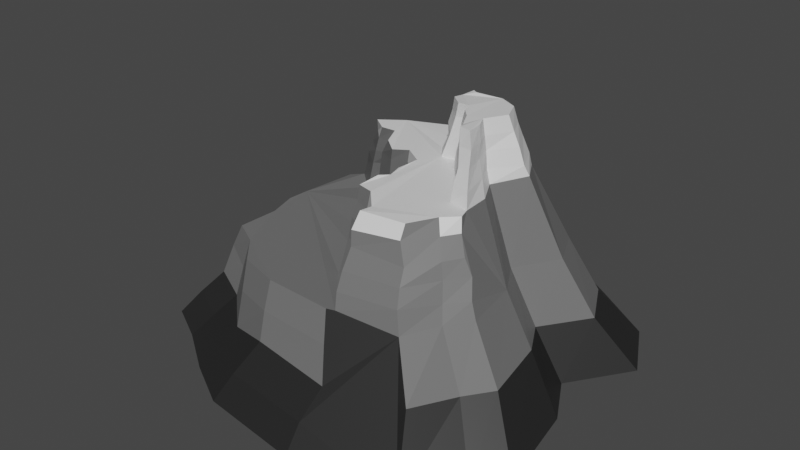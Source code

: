 # Source: Wierd_mountain.blend  (saved by Blender 2.93.21; exported with 4.5.12 LTS)
import bpy
from mathutils import Matrix  # noqa: F401  (used for matrix-valued properties, if any)

bpy.ops.wm.read_factory_settings(use_empty=True)
scene = bpy.context.scene
scene.name = 'Scene'

# ---- collections
col_collection = bpy.data.collections.new('Collection'); scene.collection.children.link(col_collection)

# ---- materials (node trees are filled in below, after node groups)
mat_base_colour = bpy.data.materials.new('Base colour')
mat_base_colour.use_transparent_shadow = False
mat_snow = bpy.data.materials.new('Snow')
mat_snow.use_transparent_shadow = False
mat_grouns_level = bpy.data.materials.new('Grouns level')
mat_grouns_level.use_transparent_shadow = False

# ---- material node trees
mat_base_colour.use_nodes = True; mat_base_colour.node_tree.nodes.clear()
_N = mat_base_colour.node_tree.nodes; _L = mat_base_colour.node_tree.links
n0 = _N.new('ShaderNodeBsdfPrincipled'); n0.name = 'Principled BSDF'; n0.location = (10, 300)
n0.distribution = 'GGX'
n0.subsurface_method = 'BURLEY'
n0.inputs[0].default_value = (0.1574, 0.1574, 0.1574, 1.0)
n0.inputs[3].default_value = 1.45
n0.inputs[27].default_value = (0.0, 0.0, 0.0, 1.0)
n0.inputs[28].default_value = 1.0
n1 = _N.new('ShaderNodeOutputMaterial'); n1.name = 'Material Output'; n1.location = (300, 300)
_L.new(n0.outputs[0], n1.inputs[0])
n1.is_active_output = True
mat_snow.use_nodes = True; mat_snow.node_tree.nodes.clear()
_N = mat_snow.node_tree.nodes; _L = mat_snow.node_tree.links
n0 = _N.new('ShaderNodeBsdfPrincipled'); n0.name = 'Principled BSDF'; n0.location = (10, 300)
n0.distribution = 'GGX'
n0.subsurface_method = 'BURLEY'
n0.inputs[3].default_value = 1.45
n0.inputs[27].default_value = (0.0, 0.0, 0.0, 1.0)
n0.inputs[28].default_value = 1.0
n1 = _N.new('ShaderNodeOutputMaterial'); n1.name = 'Material Output'; n1.location = (300, 300)
_L.new(n0.outputs[0], n1.inputs[0])
n1.is_active_output = True
mat_grouns_level.use_nodes = True; mat_grouns_level.node_tree.nodes.clear()
_N = mat_grouns_level.node_tree.nodes; _L = mat_grouns_level.node_tree.links
n0 = _N.new('ShaderNodeBsdfPrincipled'); n0.name = 'Principled BSDF'; n0.location = (10, 300)
n0.distribution = 'GGX'
n0.subsurface_method = 'BURLEY'
n0.inputs[0].default_value = (0.01885, 0.01885, 0.01885, 1.0)
n0.inputs[3].default_value = 1.45
n0.inputs[27].default_value = (0.0, 0.0, 0.0, 1.0)
n0.inputs[28].default_value = 1.0
n1 = _N.new('ShaderNodeOutputMaterial'); n1.name = 'Material Output'; n1.location = (300, 300)
_L.new(n0.outputs[0], n1.inputs[0])
n1.is_active_output = True

# ---- world
world_world = bpy.data.worlds.new('World'); scene.world = world_world
world_world.use_nodes = True; world_world.node_tree.nodes.clear()
_N = world_world.node_tree.nodes; _L = world_world.node_tree.links
n0 = _N.new('ShaderNodeOutputWorld'); n0.name = 'World Output'; n0.location = (300, 300)
n1 = _N.new('ShaderNodeBackground'); n1.name = 'Background'; n1.location = (10, 300)
n1.inputs[0].default_value = (0.05088, 0.05088, 0.05088, 1.0)
_L.new(n1.outputs[0], n0.inputs[0])
n0.is_active_output = True
world_world.color = (0.05088, 0.05088, 0.05088)
world_world.use_sun_shadow = False
world_world.sun_shadow_jitter_overblur = 0.0

# ---- meshes
me_plane = bpy.data.meshes.new('Plane')
me_plane.from_pydata([(-1.071, 0.1093, 0.001993), (-1.017, 0.576, 0.003035), (-0.6987, 0.837, -0.006204), (-0.255, 1.036, -0.002371), (0.1271, 0.8998, -0.005029), (0.6097, 0.9631, 0.007513), (0.9204, 0.7724, -0.007859), (1.089, 0.4455, 9.378e-05), (0.8708, 0.1154, 0.005469), (0.9995, -0.1214, -8.131e-05), (1.083, -0.5908, -0.002619), (0.9637, -0.7359, -0.002434), (0.792, -1.001, -0.006327), (0.2512, -1.096, 0.0018), (-0.2912, -1.022, -0.001762), (-0.5608, -0.8716, -0.01099), (-0.8122, -0.7021, -0.01219), (-1.009, -0.6011, 0.003412), (-1.027, -0.2609, 0.0004816), (-1.086, -0.05861, 0.0005656), (-0.7148, 0.06257, 0.5459), (-0.6965, 0.3855, 0.5348), (-0.4741, 0.553, 0.5467), (-0.1589, 0.6745, 0.5398), (0.1086, 0.5725, 0.5496), (0.4212, 0.6335, 0.5479), (0.6274, 0.501, 0.5454), (0.7311, 0.2787, 0.557), (0.588, 0.06288, 0.5509), (0.6838, -0.1052, 0.5437), (0.7322, -0.4043, 0.5467), (0.6442, -0.5212, 0.5433), (0.5459, -0.6905, 0.5297), (0.1806, -0.7435, 0.5518), (-0.1923, -0.7135, 0.5423), (-0.4197, -0.6441, 0.5399), (-0.5534, -0.4976, 0.5369), (-0.6916, -0.4222, 0.5414), (-0.6847, -0.2023, 0.5402), (-0.7245, -0.0504, 0.5441), (0.225, -0.7327, 0.5535), (-0.6303, 0.4257, 0.5444), (-0.5173, 0.3239, 0.536), (-0.4193, 0.3476, 0.5471), (-0.3492, 0.1873, 0.5512), (-0.2352, 0.1256, 0.5517), (-0.1409, 0.1559, 0.5462), (0.009127, 0.06605, 0.5539), (0.03366, -0.02995, 0.5501), (0.01493, -0.1335, 0.551), (0.05408, -0.2379, 0.5498), (0.001841, -0.3113, 0.5555), (0.004217, -0.47, 0.5392), (0.1149, -0.5111, 0.5461), (0.2297, -0.6074, 0.5468), (-0.4196, 0.2967, 0.9536), (-0.3101, 0.3988, 0.9466), (-0.09447, 0.4886, 0.9471), (0.09941, 0.4199, 0.944), (0.3279, 0.4522, 0.9354), (0.4833, 0.3537, 0.9399), (0.5676, 0.2081, 0.9571), (0.4613, 0.04741, 0.9415), (0.5209, -0.06908, 0.932), (0.5608, -0.2912, 0.9432), (0.4921, -0.3606, 0.9443), (0.4148, -0.4904, 0.9399), (0.1897, -0.5223, 0.9422), (-0.3423, 0.2432, 0.9496), (-0.2691, 0.2554, 0.9451), (-0.2211, 0.1479, 0.9415), (-0.1413, 0.0835, 0.9359), (-0.05667, 0.1125, 0.9454), (0.0443, 0.04547, 0.946), (0.04501, -0.02115, 0.9482), (0.03392, -0.07848, 0.9444), (0.05445, -0.1604, 0.9442), (0.02726, -0.216, 0.9537), (0.01932, -0.3337, 0.9451), (0.1045, -0.3559, 0.9467), (0.1987, -0.457, 0.9392), (0.5453, -0.2357, 0.9451), (0.06098, 0.4434, 0.9478), (0.02094, 0.3594, 0.9464), (0.03854, 0.2465, 0.9404), (0.1093, 0.1476, 0.9472), (0.2272, 0.1825, 0.9402), (0.2422, 0.07018, 0.9461), (0.3345, -0.006969, 0.9461), (0.4166, -0.1538, 0.9449), (0.4414, -0.2173, 0.9443), (0.147, 0.3424, 1.232), (0.1776, 0.3197, 1.235), (0.3164, 0.3372, 1.232), (0.414, 0.2842, 1.235), (0.4619, 0.1754, 1.238), (0.3973, 0.06948, 1.236), (0.4286, 0.003775, 1.236), (0.4497, -0.09833, 1.244), (0.127, 0.2801, 1.223), (0.1386, 0.2009, 1.239), (0.2037, 0.1439, 1.241), (0.2534, 0.1601, 1.236), (0.2663, 0.1108, 1.234), (0.3187, 0.05426, 1.235), (0.3672, -0.03807, 1.235), (0.3885, -0.08652, 1.245), (-0.7854, -0.1963, 0.2803), (-0.8389, -0.01523, 0.2785), (-0.838, 0.1117, 0.274), (0.2919, -0.8969, 0.2778), (-0.157, -0.8312, 0.2856), (-0.4285, -0.7273, 0.204), (-0.7939, 0.518, 0.2711), (-0.6221, -0.5494, 0.2274), (-0.7815, -0.486, 0.2748), (-0.1437, 0.8024, 0.2616), (0.148, 0.695, 0.2594), (0.777, -0.5637, 0.2637), (0.6607, -0.781, 0.2675), (0.5211, 0.7585, 0.2621), (0.7587, 0.5992, 0.2586), (0.8849, 0.3522, 0.2607), (0.7167, 0.1021, 0.2637), (0.8204, -0.08809, 0.2763), (-0.5068, 0.6745, 0.2743), (0.8796, -0.4319, 0.2691), (-0.378, 0.259, 0.878), (-0.4491, 0.3349, 0.8761), (0.06123, -0.1751, 0.8714), (0.03895, -0.1112, 0.8746), (-0.3131, 0.2663, 0.8731), (0.03343, -0.2318, 0.8619), (-0.2628, 0.1504, 0.8666), (0.02144, -0.352, 0.8728), (-0.159, 0.09531, 0.874), (-0.337, 0.4322, 0.874), (0.1069, -0.3841, 0.8684), (-0.07569, 0.1212, 0.8726), (0.5784, -0.3135, 0.8764), (-0.101, 0.5244, 0.8655), (0.2038, -0.4745, 0.8719), (0.03511, 0.05373, 0.8724), (0.5228, -0.391, 0.8738), (0.421, -0.5315, 0.8767), (0.1907, -0.5813, 0.8728), (0.04594, -0.03867, 0.8718), (-0.5431, 0.3668, 0.7243), (0.01424, -0.1238, 0.6996), (-0.4116, 0.4971, 0.7099), (0.6671, -0.3497, 0.7124), (-0.1323, 0.5949, 0.7118), (0.5896, -0.4531, 0.7117), (0.2021, -0.6574, 0.7085), (-0.4467, 0.2916, 0.7091), (0.04529, -0.2079, 0.718), (-0.3655, 0.3105, 0.7179), (0.01553, -0.28, 0.7102), (-0.3053, 0.1738, 0.7126), (0.009632, -0.4058, 0.7023), (-0.1921, 0.1164, 0.7149), (0.1012, -0.4413, 0.7117), (-0.1149, 0.1476, 0.7056), (0.2074, -0.556, 0.6951), (0.03765, 0.05824, 0.7066), (0.4884, -0.6169, 0.7102), (0.04672, -0.02327, 0.7114), (-0.7338, -0.1867, 0.4219), (-0.7803, -0.0281, 0.4222), (-0.7786, 0.0893, 0.4086), (0.2355, -0.8199, 0.4267), (-0.179, -0.7736, 0.4129), (-0.4262, -0.6808, 0.3828), (-0.7375, 0.4536, 0.4143), (-0.5957, -0.5171, 0.3791), (-0.7373, -0.4466, 0.4263), (-0.9601, -0.02876, 0.1467), (-0.957, 0.1165, 0.1426), (0.2566, -1.009, 0.1372), (-0.2236, -0.9464, 0.1422), (-0.5126, -0.7939, 0.09209), (-0.8981, 0.5557, 0.1399), (-0.7216, -0.6172, 0.1076), (-0.9113, -0.5392, 0.1324), (-0.906, -0.2321, 0.1414), (-0.5857, 0.4009, 0.631), (0.01774, -0.121, 0.6241), (-0.4436, 0.5268, 0.6298), (0.6986, -0.3894, 0.6221), (-0.1485, 0.6336, 0.6286), (0.6173, -0.4886, 0.623), (0.2086, -0.7033, 0.6281), (-0.4816, 0.3075, 0.6098), (0.04838, -0.2145, 0.6272), (-0.4025, 0.3192, 0.6313), (0.004369, -0.2928, 0.6256), (-0.3343, 0.1719, 0.6405), (0.007574, -0.4292, 0.644), (-0.2279, 0.1201, 0.6268), (0.1014, -0.48, 0.6248), (-0.129, 0.1461, 0.6289), (0.2103, -0.5807, 0.6222), (0.02364, 0.06363, 0.6277), (0.5141, -0.6628, 0.6351), (0.04476, -0.03248, 0.6247), (-0.4102, 0.27, 0.794), (0.05144, -0.1818, 0.7904), (-0.3282, 0.2814, 0.7942), (0.02289, -0.2494, 0.7924), (-0.283, 0.1588, 0.7868), (0.01205, -0.3807, 0.7974), (-0.1769, 0.1071, 0.792), (0.1072, -0.4262, 0.7831), (-0.08474, 0.1343, 0.7905), (0.2068, -0.5265, 0.7917), (0.02456, 0.06303, 0.8041), (0.4688, -0.5648, 0.778), (0.04625, -0.02892, 0.7999), (-0.5035, 0.3567, 0.7978), (0.01768, -0.1075, 0.784), (-0.3771, 0.4631, 0.7919), (0.624, -0.3476, 0.7889), (-0.1061, 0.5538, 0.7907), (0.5654, -0.4325, 0.7846), (0.2029, -0.599, 0.8023), (0.4226, 0.06721, 1.09), (0.4607, -0.03801, 1.099), (0.3268, 0.03185, 1.089), (0.2553, 0.09648, 1.105), (0.4985, -0.1649, 1.089), (0.3772, -0.09136, 1.096), (0.4312, -0.1509, 1.084), (0.09472, 0.3815, 1.089), (0.1373, 0.3677, 1.09), (0.07089, 0.3193, 1.086), (0.3125, 0.3881, 1.1), (0.08546, 0.2276, 1.092), (0.4427, 0.3241, 1.092), (0.1552, 0.153, 1.076), (0.519, 0.1883, 1.092), (0.2465, 0.161, 1.1), (0.4136, 0.06499, 1.158), (0.3236, 0.03791, 1.163), (0.3755, -0.07473, 1.163), (0.3996, -0.1057, 1.162), (0.1164, 0.3568, 1.165), (0.1041, 0.2896, 1.17), (0.1141, 0.2194, 1.166), (0.1788, 0.1607, 1.166), (0.2469, 0.1673, 1.163), (0.4465, -0.01169, 1.166), (0.2537, 0.1028, 1.164), (0.4779, -0.1246, 1.168), (0.1589, 0.3404, 1.165), (0.3069, 0.3582, 1.166), (0.4332, 0.2971, 1.158), (0.487, 0.1857, 1.162), (0.4877, -0.04684, 1.013), (0.2364, 0.09023, 1.021), (0.5271, -0.2111, 1.013), (0.1264, 0.3963, 1.024), (0.3143, 0.4298, 1.027), (0.4727, 0.3439, 1.003), (0.5485, 0.1907, 1.009), (0.4383, 0.05546, 1.011), (0.327, 0.01441, 1.007), (0.4033, -0.1224, 1.015), (0.4327, -0.1832, 1.021), (0.0726, 0.4157, 1.016), (0.05436, 0.3512, 1.03), (0.07016, 0.2501, 1.014), (0.1397, 0.1451, 1.022), (0.2307, 0.1678, 1.015)], [], [(19, 0, 1, 2, 3, 4, 5, 6, 7, 8, 9, 10, 11, 12, 13, 14, 15, 16, 17, 18), (39, 38, 37, 36, 35, 34, 33, 40, 54, 53, 52, 51, 50, 49, 48, 47, 46, 45, 44, 43, 42, 41, 21, 20), (117, 116, 23, 24), (168, 167, 38, 39), (119, 118, 31, 32), (120, 117, 24, 25), (169, 168, 39, 20), (13, 12, 119, 32, 40, 33, 170, 110, 178), (121, 120, 25, 26), (171, 170, 33, 34), (122, 121, 26, 27), (172, 171, 34, 35), (123, 122, 27, 28), (173, 169, 20, 21), (174, 172, 35, 36), (124, 123, 28, 29), (2, 1, 181, 113, 173, 21, 41, 22, 125), (175, 174, 36, 37), (126, 124, 29, 30), (116, 125, 22, 23), (167, 175, 37, 38), (118, 126, 30, 31), (55, 68, 69, 70, 71, 72, 73, 74, 75, 76, 77, 78, 79, 80, 67, 66, 65, 64, 81, 90, 89, 88, 87, 86, 85, 84, 83, 82, 57, 56), (26, 25, 59, 60), (128, 127, 68, 55), (130, 129, 76, 75), (127, 131, 69, 68), (27, 26, 60, 61), (129, 132, 77, 76), (131, 133, 70, 69), (28, 27, 61, 62), (132, 134, 78, 77), (133, 135, 71, 70), (29, 28, 62, 63), (136, 128, 55, 56), (134, 137, 79, 78), (135, 138, 72, 71), (30, 29, 63, 81, 64, 139, 221, 150, 188), (140, 136, 56, 57), (137, 141, 80, 79), (138, 142, 73, 72), (143, 139, 64, 65), (24, 23, 189, 151, 222, 140, 57, 82, 58), (145, 144, 66, 67), (141, 145, 67, 80), (142, 146, 74, 73), (144, 143, 65, 66), (25, 24, 58, 59), (146, 130, 75, 74), (91, 99, 100, 101, 102, 103, 104, 105, 106, 98, 97, 96, 95, 94, 93, 92), (250, 241, 96, 97), (251, 242, 104, 103), (252, 250, 97, 98), (242, 243, 105, 104), (243, 244, 106, 105), (253, 245, 91, 92), (245, 246, 99, 91), (244, 252, 98, 106), (254, 253, 92, 93), (246, 247, 100, 99), (255, 254, 93, 94), (247, 248, 101, 100), (256, 255, 94, 95), (248, 249, 102, 101), (241, 256, 95, 96), (249, 251, 103, 102), (184, 183, 115, 107), (183, 182, 114, 115), (182, 180, 112, 114), (181, 177, 109, 113), (180, 179, 111, 112), (179, 178, 110, 111), (177, 176, 108, 109), (176, 184, 107, 108), (11, 10, 126, 118), (3, 2, 125, 116), (10, 9, 124, 126), (9, 8, 123, 124), (8, 7, 122, 123), (7, 6, 121, 122), (6, 5, 120, 121), (5, 4, 117, 120), (12, 11, 118, 119), (4, 3, 116, 117), (217, 219, 130, 146), (216, 223, 143, 144), (215, 217, 146, 142), (214, 224, 145, 141), (224, 216, 144, 145), (223, 221, 139, 143), (213, 215, 142, 138), (212, 214, 141, 137), (222, 220, 136, 140), (211, 213, 138, 135), (210, 212, 137, 134), (220, 218, 128, 136), (209, 211, 135, 133), (208, 210, 134, 132), (207, 209, 133, 131), (206, 208, 132, 129), (205, 207, 131, 127), (219, 206, 129, 130), (218, 205, 127, 128), (185, 192, 154, 147), (186, 193, 155, 148), (192, 194, 156, 154), (193, 195, 157, 155), (194, 196, 158, 156), (195, 197, 159, 157), (196, 198, 160, 158), (187, 185, 147, 149), (197, 199, 161, 159), (198, 200, 162, 160), (189, 187, 149, 151), (199, 201, 163, 161), (200, 202, 164, 162), (190, 188, 150, 152), (191, 203, 165, 153), (201, 191, 153, 163), (202, 204, 166, 164), (203, 190, 152, 165), (204, 186, 148, 166), (107, 115, 175, 167), (115, 114, 174, 175), (114, 112, 172, 174), (113, 109, 169, 173), (112, 111, 171, 172), (111, 110, 170, 171), (109, 108, 168, 169), (108, 107, 167, 168), (19, 18, 184, 176), (0, 19, 176, 177), (14, 13, 178, 179), (15, 14, 179, 180), (1, 0, 177, 181), (16, 15, 180, 182), (17, 16, 182, 183), (18, 17, 183, 184), (48, 49, 186, 204), (32, 31, 190, 203), (47, 48, 204, 202), (54, 40, 191, 201), (40, 32, 203, 191), (31, 30, 188, 190), (46, 47, 202, 200), (53, 54, 201, 199), (23, 22, 187, 189), (45, 46, 200, 198), (52, 53, 199, 197), (22, 41, 185, 187), (44, 45, 198, 196), (51, 52, 197, 195), (43, 44, 196, 194), (50, 51, 195, 193), (42, 43, 194, 192), (49, 50, 193, 186), (41, 42, 192, 185), (147, 154, 205, 218), (148, 155, 206, 219), (154, 156, 207, 205), (155, 157, 208, 206), (156, 158, 209, 207), (157, 159, 210, 208), (158, 160, 211, 209), (149, 147, 218, 220), (159, 161, 212, 210), (160, 162, 213, 211), (151, 149, 220, 222), (161, 163, 214, 212), (162, 164, 215, 213), (152, 150, 221, 223), (153, 165, 216, 224), (163, 153, 224, 214), (164, 166, 217, 215), (165, 152, 223, 216), (166, 148, 219, 217), (272, 258, 228, 240), (264, 263, 239, 225), (271, 272, 240, 238), (263, 262, 237, 239), (270, 271, 238, 236), (262, 261, 235, 237), (269, 270, 236, 234), (261, 260, 233, 235), (267, 259, 229, 231), (268, 269, 234, 232), (260, 268, 232, 233), (266, 267, 231, 230), (265, 266, 230, 227), (259, 257, 226, 229), (258, 265, 227, 228), (257, 264, 225, 226), (240, 228, 251, 249), (225, 239, 256, 241), (238, 240, 249, 248), (239, 237, 255, 256), (236, 238, 248, 247), (237, 235, 254, 255), (234, 236, 247, 246), (235, 233, 253, 254), (231, 229, 252, 244), (232, 234, 246, 245), (233, 232, 245, 253), (230, 231, 244, 243), (227, 230, 243, 242), (229, 226, 250, 252), (228, 227, 242, 251), (226, 225, 241, 250), (63, 62, 264, 257), (87, 88, 265, 258), (81, 63, 257, 259), (88, 89, 266, 265), (89, 90, 267, 266), (58, 82, 268, 260), (82, 83, 269, 268), (90, 81, 259, 267), (59, 58, 260, 261), (83, 84, 270, 269), (60, 59, 261, 262), (84, 85, 271, 270), (61, 60, 262, 263), (85, 86, 272, 271), (62, 61, 263, 264), (86, 87, 258, 272)])
me_plane.polygons.foreach_set('material_index', [0, 0, 0, 0, 0, 0, 0, 2, 0, 0, 0, 0, 0, 0, 0, 0, 2, 0, 0, 0, 0, 0, 1, 0, 1, 1, 0, 0, 0, 1, 0, 0, 0, 0, 0, 0, 0, 0, 1, 1, 1, 1, 0, 1, 0, 1, 0, 0, 0, 1, 1, 1, 1, 1, 1, 1, 1, 1, 1, 1, 1, 1, 1, 1, 1, 1, 2, 2, 2, 2, 2, 2, 2, 2, 2, 2, 2, 2, 2, 2, 2, 2, 2, 2, 0, 0, 0, 0, 0, 0, 0, 0, 0, 0, 0, 0, 0, 0, 0, 0, 0, 0, 0, 0, 0, 0, 0, 0, 0, 0, 0, 0, 0, 0, 0, 0, 0, 0, 0, 0, 0, 0, 0, 0, 0, 0, 0, 0, 0, 0, 2, 2, 2, 2, 2, 2, 2, 2, 0, 0, 0, 0, 0, 0, 0, 0, 0, 0, 0, 0, 0, 0, 0, 0, 0, 0, 0, 0, 0, 0, 0, 0, 0, 0, 0, 0, 0, 0, 0, 0, 0, 0, 0, 0, 0, 0, 1, 1, 1, 1, 1, 1, 1, 1, 1, 1, 1, 1, 1, 1, 1, 1, 1, 1, 1, 1, 1, 1, 1, 1, 1, 1, 1, 1, 1, 1, 1, 1, 1, 1, 1, 1, 1, 1, 1, 1, 1, 1, 1, 1, 1, 1, 1, 1])
_uv = me_plane.uv_layers.new(name='UVMap')
_uv.uv.foreach_set('vector', [0.05998, 0.475, 0.06236, 0.5392, 0.08377, 0.7367, 0.2098, 0.8437, 0.4001, 0.915, 0.5571, 0.8603, 0.7545, 0.8913, 0.8806, 0.8104, 0.9472, 0.6772, 0.8568, 0.544, 0.9091, 0.4441, 0.9424, 0.261, 0.8948, 0.1944, 0.8259, 0.08258, 0.6023, 0.04928, 0.3835, 0.07544, 0.3311, 0.211, 0.236, 0.2348, 0.08615, 0.2514, 0.08377, 0.387, 0.05998, 0.475, 0.08377, 0.387, 0.08615, 0.2514, 0.236, 0.2348, 0.3311, 0.211, 0.3835, 0.07544, 0.6023, 0.04928, 0.6286, 0.05321, 0.6383, 0.1269, 0.5614, 0.1966, 0.4965, 0.2255, 0.5013, 0.3144, 0.5277, 0.3673, 0.5013, 0.425, 0.5181, 0.4875, 0.5085, 0.5475, 0.4195, 0.598, 0.3522, 0.5812, 0.2801, 0.6245, 0.2369, 0.711, 0.1816, 0.7062, 0.1163, 0.7643, 0.08377, 0.7367, 0.06236, 0.5392, 0.5571, 0.8603, 0.4001, 0.915, 0.4001, 0.915, 0.5571, 0.8603, 0.05998, 0.475, 0.08377, 0.387, 0.08377, 0.387, 0.05998, 0.475, 0.8259, 0.08258, 0.8948, 0.1944, 0.8948, 0.1944, 0.8259, 0.08258, 0.7545, 0.8913, 0.5571, 0.8603, 0.5571, 0.8603, 0.7545, 0.8913, 0.06236, 0.5392, 0.05998, 0.475, 0.05998, 0.475, 0.06236, 0.5392, 0.6023, 0.04928, 0.8259, 0.08258, 0.8259, 0.08258, 0.8259, 0.08258, 0.6286, 0.05321, 0.6023, 0.04928, 0.6023, 0.04928, 0.6023, 0.04928, 0.6023, 0.04928, 0.8806, 0.8104, 0.7545, 0.8913, 0.7545, 0.8913, 0.8806, 0.8104, 0.3835, 0.07544, 0.6023, 0.04928, 0.6023, 0.04928, 0.3835, 0.07544, 0.9472, 0.6772, 0.8806, 0.8104, 0.8806, 0.8104, 0.9472, 0.6772, 0.3311, 0.211, 0.3835, 0.07544, 0.3835, 0.07544, 0.3311, 0.211, 0.8568, 0.544, 0.9472, 0.6772, 0.9472, 0.6772, 0.8568, 0.544, 0.08377, 0.7367, 0.06236, 0.5392, 0.06236, 0.5392, 0.08377, 0.7367, 0.236, 0.2348, 0.3311, 0.211, 0.3311, 0.211, 0.236, 0.2348, 0.9091, 0.4441, 0.8568, 0.544, 0.8568, 0.544, 0.9091, 0.4441, 0.2098, 0.8437, 0.08377, 0.7367, 0.08377, 0.7367, 0.08377, 0.7367, 0.08377, 0.7367, 0.08377, 0.7367, 0.1163, 0.7643, 0.2098, 0.8437, 0.2098, 0.8437, 0.08615, 0.2514, 0.236, 0.2348, 0.236, 0.2348, 0.08615, 0.2514, 0.9424, 0.261, 0.9091, 0.4441, 0.9091, 0.4441, 0.9424, 0.261, 0.4001, 0.915, 0.2098, 0.8437, 0.2098, 0.8437, 0.4001, 0.915, 0.08377, 0.387, 0.08615, 0.2514, 0.08615, 0.2514, 0.08377, 0.387, 0.8948, 0.1944, 0.9424, 0.261, 0.9424, 0.261, 0.8948, 0.1944, 0.1163, 0.7643, 0.1816, 0.7062, 0.2369, 0.711, 0.2801, 0.6245, 0.3522, 0.5812, 0.4195, 0.598, 0.5085, 0.5475, 0.5181, 0.4875, 0.5013, 0.425, 0.5277, 0.3673, 0.5013, 0.3144, 0.4965, 0.2255, 0.5614, 0.1966, 0.6383, 0.1269, 0.6286, 0.05321, 0.8259, 0.08258, 0.8948, 0.1944, 0.9424, 0.261, 0.9345, 0.3043, 0.8499, 0.3205, 0.8196, 0.3675, 0.7557, 0.5021, 0.6682, 0.5761, 0.6649, 0.6535, 0.5808, 0.6367, 0.5101, 0.7174, 0.4899, 0.8082, 0.5115, 0.8762, 0.4001, 0.915, 0.2098, 0.8437, 0.8806, 0.8104, 0.7545, 0.8913, 0.7545, 0.8913, 0.8806, 0.8104, 0.1163, 0.7643, 0.1816, 0.7062, 0.1816, 0.7062, 0.1163, 0.7643, 0.5013, 0.425, 0.5277, 0.3673, 0.5277, 0.3673, 0.5013, 0.425, 0.1816, 0.7062, 0.2369, 0.711, 0.2369, 0.711, 0.1816, 0.7062, 0.9472, 0.6772, 0.8806, 0.8104, 0.8806, 0.8104, 0.9472, 0.6772, 0.5277, 0.3673, 0.5013, 0.3144, 0.5013, 0.3144, 0.5277, 0.3673, 0.2369, 0.711, 0.2801, 0.6245, 0.2801, 0.6245, 0.2369, 0.711, 0.8568, 0.544, 0.9472, 0.6772, 0.9472, 0.6772, 0.8568, 0.544, 0.5013, 0.3144, 0.4965, 0.2255, 0.4965, 0.2255, 0.5013, 0.3144, 0.2801, 0.6245, 0.3522, 0.5812, 0.3522, 0.5812, 0.2801, 0.6245, 0.9091, 0.4441, 0.8568, 0.544, 0.8568, 0.544, 0.9091, 0.4441, 0.2098, 0.8437, 0.1163, 0.7643, 0.1163, 0.7643, 0.2098, 0.8437, 0.4965, 0.2255, 0.5614, 0.1966, 0.5614, 0.1966, 0.4965, 0.2255, 0.3522, 0.5812, 0.4195, 0.598, 0.4195, 0.598, 0.3522, 0.5812, 0.9424, 0.261, 0.9091, 0.4441, 0.9091, 0.4441, 0.9345, 0.3043, 0.9424, 0.261, 0.9424, 0.261, 0.9424, 0.261, 0.9424, 0.261, 0.9424, 0.261, 0.4001, 0.915, 0.2098, 0.8437, 0.2098, 0.8437, 0.4001, 0.915, 0.5614, 0.1966, 0.6383, 0.1269, 0.6383, 0.1269, 0.5614, 0.1966, 0.4195, 0.598, 0.5085, 0.5475, 0.5085, 0.5475, 0.4195, 0.598, 0.8948, 0.1944, 0.9424, 0.261, 0.9424, 0.261, 0.8948, 0.1944, 0.5571, 0.8603, 0.4001, 0.915, 0.4001, 0.915, 0.4001, 0.915, 0.4001, 0.915, 0.4001, 0.915, 0.4001, 0.915, 0.5115, 0.8762, 0.5571, 0.8603, 0.6286, 0.05321, 0.8259, 0.08258, 0.8259, 0.08258, 0.6286, 0.05321, 0.6383, 0.1269, 0.6286, 0.05321, 0.6286, 0.05321, 0.6383, 0.1269, 0.5085, 0.5475, 0.5181, 0.4875, 0.5181, 0.4875, 0.5085, 0.5475, 0.8259, 0.08258, 0.8948, 0.1944, 0.8948, 0.1944, 0.8259, 0.08258, 0.7545, 0.8913, 0.5571, 0.8603, 0.5571, 0.8603, 0.7545, 0.8913, 0.5181, 0.4875, 0.5013, 0.425, 0.5013, 0.425, 0.5181, 0.4875, 0.5115, 0.8762, 0.4899, 0.8082, 0.5101, 0.7174, 0.5808, 0.6367, 0.6649, 0.6535, 0.6682, 0.5761, 0.7557, 0.5021, 0.8196, 0.3675, 0.8499, 0.3205, 0.9345, 0.3043, 0.9091, 0.4441, 0.8568, 0.544, 0.9472, 0.6772, 0.8806, 0.8104, 0.7545, 0.8913, 0.5571, 0.8603, 0.9091, 0.4441, 0.8568, 0.544, 0.8568, 0.544, 0.9091, 0.4441, 0.6682, 0.5761, 0.7557, 0.5021, 0.7557, 0.5021, 0.6682, 0.5761, 0.9345, 0.3043, 0.9091, 0.4441, 0.9091, 0.4441, 0.9345, 0.3043, 0.7557, 0.5021, 0.8196, 0.3675, 0.8196, 0.3675, 0.7557, 0.5021, 0.8196, 0.3675, 0.8499, 0.3205, 0.8499, 0.3205, 0.8196, 0.3675, 0.5571, 0.8603, 0.5115, 0.8762, 0.5115, 0.8762, 0.5571, 0.8603, 0.5115, 0.8762, 0.4899, 0.8082, 0.4899, 0.8082, 0.5115, 0.8762, 0.8499, 0.3205, 0.9345, 0.3043, 0.9345, 0.3043, 0.8499, 0.3205, 0.7545, 0.8913, 0.5571, 0.8603, 0.5571, 0.8603, 0.7545, 0.8913, 0.4899, 0.8082, 0.5101, 0.7174, 0.5101, 0.7174, 0.4899, 0.8082, 0.8806, 0.8104, 0.7545, 0.8913, 0.7545, 0.8913, 0.8806, 0.8104, 0.5101, 0.7174, 0.5808, 0.6367, 0.5808, 0.6367, 0.5101, 0.7174, 0.9472, 0.6772, 0.8806, 0.8104, 0.8806, 0.8104, 0.9472, 0.6772, 0.5808, 0.6367, 0.6649, 0.6535, 0.6649, 0.6535, 0.5808, 0.6367, 0.8568, 0.544, 0.9472, 0.6772, 0.9472, 0.6772, 0.8568, 0.544, 0.6649, 0.6535, 0.6682, 0.5761, 0.6682, 0.5761, 0.6649, 0.6535, 0.08377, 0.387, 0.08615, 0.2514, 0.08615, 0.2514, 0.08377, 0.387, 0.08615, 0.2514, 0.236, 0.2348, 0.236, 0.2348, 0.08615, 0.2514, 0.236, 0.2348, 0.3311, 0.211, 0.3311, 0.211, 0.236, 0.2348, 0.08377, 0.7367, 0.06236, 0.5392, 0.06236, 0.5392, 0.08377, 0.7367, 0.3311, 0.211, 0.3835, 0.07544, 0.3835, 0.07544, 0.3311, 0.211, 0.3835, 0.07544, 0.6023, 0.04928, 0.6023, 0.04928, 0.3835, 0.07544, 0.06236, 0.5392, 0.05998, 0.475, 0.05998, 0.475, 0.06236, 0.5392, 0.05998, 0.475, 0.08377, 0.387, 0.08377, 0.387, 0.05998, 0.475, 0.8948, 0.1944, 0.9424, 0.261, 0.9424, 0.261, 0.8948, 0.1944, 0.4001, 0.915, 0.2098, 0.8437, 0.2098, 0.8437, 0.4001, 0.915, 0.9424, 0.261, 0.9091, 0.4441, 0.9091, 0.4441, 0.9424, 0.261, 0.9091, 0.4441, 0.8568, 0.544, 0.8568, 0.544, 0.9091, 0.4441, 0.8568, 0.544, 0.9472, 0.6772, 0.9472, 0.6772, 0.8568, 0.544, 0.9472, 0.6772, 0.8806, 0.8104, 0.8806, 0.8104, 0.9472, 0.6772, 0.8806, 0.8104, 0.7545, 0.8913, 0.7545, 0.8913, 0.8806, 0.8104, 0.7545, 0.8913, 0.5571, 0.8603, 0.5571, 0.8603, 0.7545, 0.8913, 0.8259, 0.08258, 0.8948, 0.1944, 0.8948, 0.1944, 0.8259, 0.08258, 0.5571, 0.8603, 0.4001, 0.915, 0.4001, 0.915, 0.5571, 0.8603, 0.5181, 0.4875, 0.5013, 0.425, 0.5013, 0.425, 0.5181, 0.4875, 0.8259, 0.08258, 0.8948, 0.1944, 0.8948, 0.1944, 0.8259, 0.08258, 0.5085, 0.5475, 0.5181, 0.4875, 0.5181, 0.4875, 0.5085, 0.5475, 0.6383, 0.1269, 0.6286, 0.05321, 0.6286, 0.05321, 0.6383, 0.1269, 0.6286, 0.05321, 0.8259, 0.08258, 0.8259, 0.08258, 0.6286, 0.05321, 0.8948, 0.1944, 0.9424, 0.261, 0.9424, 0.261, 0.8948, 0.1944, 0.4195, 0.598, 0.5085, 0.5475, 0.5085, 0.5475, 0.4195, 0.598, 0.5614, 0.1966, 0.6383, 0.1269, 0.6383, 0.1269, 0.5614, 0.1966, 0.4001, 0.915, 0.2098, 0.8437, 0.2098, 0.8437, 0.4001, 0.915, 0.3522, 0.5812, 0.4195, 0.598, 0.4195, 0.598, 0.3522, 0.5812, 0.4965, 0.2255, 0.5614, 0.1966, 0.5614, 0.1966, 0.4965, 0.2255, 0.2098, 0.8437, 0.1163, 0.7643, 0.1163, 0.7643, 0.2098, 0.8437, 0.2801, 0.6245, 0.3522, 0.5812, 0.3522, 0.5812, 0.2801, 0.6245, 0.5013, 0.3144, 0.4965, 0.2255, 0.4965, 0.2255, 0.5013, 0.3144, 0.2369, 0.711, 0.2801, 0.6245, 0.2801, 0.6245, 0.2369, 0.711, 0.5277, 0.3673, 0.5013, 0.3144, 0.5013, 0.3144, 0.5277, 0.3673, 0.1816, 0.7062, 0.2369, 0.711, 0.2369, 0.711, 0.1816, 0.7062, 0.5013, 0.425, 0.5277, 0.3673, 0.5277, 0.3673, 0.5013, 0.425, 0.1163, 0.7643, 0.1816, 0.7062, 0.1816, 0.7062, 0.1163, 0.7643, 0.1163, 0.7643, 0.1816, 0.7062, 0.1816, 0.7062, 0.1163, 0.7643, 0.5013, 0.425, 0.5277, 0.3673, 0.5277, 0.3673, 0.5013, 0.425, 0.1816, 0.7062, 0.2369, 0.711, 0.2369, 0.711, 0.1816, 0.7062, 0.5277, 0.3673, 0.5013, 0.3144, 0.5013, 0.3144, 0.5277, 0.3673, 0.2369, 0.711, 0.2801, 0.6245, 0.2801, 0.6245, 0.2369, 0.711, 0.5013, 0.3144, 0.4965, 0.2255, 0.4965, 0.2255, 0.5013, 0.3144, 0.2801, 0.6245, 0.3522, 0.5812, 0.3522, 0.5812, 0.2801, 0.6245, 0.2098, 0.8437, 0.1163, 0.7643, 0.1163, 0.7643, 0.2098, 0.8437, 0.4965, 0.2255, 0.5614, 0.1966, 0.5614, 0.1966, 0.4965, 0.2255, 0.3522, 0.5812, 0.4195, 0.598, 0.4195, 0.598, 0.3522, 0.5812, 0.4001, 0.915, 0.2098, 0.8437, 0.2098, 0.8437, 0.4001, 0.915, 0.5614, 0.1966, 0.6383, 0.1269, 0.6383, 0.1269, 0.5614, 0.1966, 0.4195, 0.598, 0.5085, 0.5475, 0.5085, 0.5475, 0.4195, 0.598, 0.8948, 0.1944, 0.9424, 0.261, 0.9424, 0.261, 0.8948, 0.1944, 0.6286, 0.05321, 0.8259, 0.08258, 0.8259, 0.08258, 0.6286, 0.05321, 0.6383, 0.1269, 0.6286, 0.05321, 0.6286, 0.05321, 0.6383, 0.1269, 0.5085, 0.5475, 0.5181, 0.4875, 0.5181, 0.4875, 0.5085, 0.5475, 0.8259, 0.08258, 0.8948, 0.1944, 0.8948, 0.1944, 0.8259, 0.08258, 0.5181, 0.4875, 0.5013, 0.425, 0.5013, 0.425, 0.5181, 0.4875, 0.08377, 0.387, 0.08615, 0.2514, 0.08615, 0.2514, 0.08377, 0.387, 0.08615, 0.2514, 0.236, 0.2348, 0.236, 0.2348, 0.08615, 0.2514, 0.236, 0.2348, 0.3311, 0.211, 0.3311, 0.211, 0.236, 0.2348, 0.08377, 0.7367, 0.06236, 0.5392, 0.06236, 0.5392, 0.08377, 0.7367, 0.3311, 0.211, 0.3835, 0.07544, 0.3835, 0.07544, 0.3311, 0.211, 0.3835, 0.07544, 0.6023, 0.04928, 0.6023, 0.04928, 0.3835, 0.07544, 0.06236, 0.5392, 0.05998, 0.475, 0.05998, 0.475, 0.06236, 0.5392, 0.05998, 0.475, 0.08377, 0.387, 0.08377, 0.387, 0.05998, 0.475, 0.05998, 0.475, 0.08377, 0.387, 0.08377, 0.387, 0.05998, 0.475, 0.06236, 0.5392, 0.05998, 0.475, 0.05998, 0.475, 0.06236, 0.5392, 0.3835, 0.07544, 0.6023, 0.04928, 0.6023, 0.04928, 0.3835, 0.07544, 0.3311, 0.211, 0.3835, 0.07544, 0.3835, 0.07544, 0.3311, 0.211, 0.08377, 0.7367, 0.06236, 0.5392, 0.06236, 0.5392, 0.08377, 0.7367, 0.236, 0.2348, 0.3311, 0.211, 0.3311, 0.211, 0.236, 0.2348, 0.08615, 0.2514, 0.236, 0.2348, 0.236, 0.2348, 0.08615, 0.2514, 0.08377, 0.387, 0.08615, 0.2514, 0.08615, 0.2514, 0.08377, 0.387, 0.5181, 0.4875, 0.5013, 0.425, 0.5013, 0.425, 0.5181, 0.4875, 0.8259, 0.08258, 0.8948, 0.1944, 0.8948, 0.1944, 0.8259, 0.08258, 0.5085, 0.5475, 0.5181, 0.4875, 0.5181, 0.4875, 0.5085, 0.5475, 0.6383, 0.1269, 0.6286, 0.05321, 0.6286, 0.05321, 0.6383, 0.1269, 0.6286, 0.05321, 0.8259, 0.08258, 0.8259, 0.08258, 0.6286, 0.05321, 0.8948, 0.1944, 0.9424, 0.261, 0.9424, 0.261, 0.8948, 0.1944, 0.4195, 0.598, 0.5085, 0.5475, 0.5085, 0.5475, 0.4195, 0.598, 0.5614, 0.1966, 0.6383, 0.1269, 0.6383, 0.1269, 0.5614, 0.1966, 0.4001, 0.915, 0.2098, 0.8437, 0.2098, 0.8437, 0.4001, 0.915, 0.3522, 0.5812, 0.4195, 0.598, 0.4195, 0.598, 0.3522, 0.5812, 0.4965, 0.2255, 0.5614, 0.1966, 0.5614, 0.1966, 0.4965, 0.2255, 0.2098, 0.8437, 0.1163, 0.7643, 0.1163, 0.7643, 0.2098, 0.8437, 0.2801, 0.6245, 0.3522, 0.5812, 0.3522, 0.5812, 0.2801, 0.6245, 0.5013, 0.3144, 0.4965, 0.2255, 0.4965, 0.2255, 0.5013, 0.3144, 0.2369, 0.711, 0.2801, 0.6245, 0.2801, 0.6245, 0.2369, 0.711, 0.5277, 0.3673, 0.5013, 0.3144, 0.5013, 0.3144, 0.5277, 0.3673, 0.1816, 0.7062, 0.2369, 0.711, 0.2369, 0.711, 0.1816, 0.7062, 0.5013, 0.425, 0.5277, 0.3673, 0.5277, 0.3673, 0.5013, 0.425, 0.1163, 0.7643, 0.1816, 0.7062, 0.1816, 0.7062, 0.1163, 0.7643, 0.1163, 0.7643, 0.1816, 0.7062, 0.1816, 0.7062, 0.1163, 0.7643, 0.5013, 0.425, 0.5277, 0.3673, 0.5277, 0.3673, 0.5013, 0.425, 0.1816, 0.7062, 0.2369, 0.711, 0.2369, 0.711, 0.1816, 0.7062, 0.5277, 0.3673, 0.5013, 0.3144, 0.5013, 0.3144, 0.5277, 0.3673, 0.2369, 0.711, 0.2801, 0.6245, 0.2801, 0.6245, 0.2369, 0.711, 0.5013, 0.3144, 0.4965, 0.2255, 0.4965, 0.2255, 0.5013, 0.3144, 0.2801, 0.6245, 0.3522, 0.5812, 0.3522, 0.5812, 0.2801, 0.6245, 0.2098, 0.8437, 0.1163, 0.7643, 0.1163, 0.7643, 0.2098, 0.8437, 0.4965, 0.2255, 0.5614, 0.1966, 0.5614, 0.1966, 0.4965, 0.2255, 0.3522, 0.5812, 0.4195, 0.598, 0.4195, 0.598, 0.3522, 0.5812, 0.4001, 0.915, 0.2098, 0.8437, 0.2098, 0.8437, 0.4001, 0.915, 0.5614, 0.1966, 0.6383, 0.1269, 0.6383, 0.1269, 0.5614, 0.1966, 0.4195, 0.598, 0.5085, 0.5475, 0.5085, 0.5475, 0.4195, 0.598, 0.8948, 0.1944, 0.9424, 0.261, 0.9424, 0.261, 0.8948, 0.1944, 0.6286, 0.05321, 0.8259, 0.08258, 0.8259, 0.08258, 0.6286, 0.05321, 0.6383, 0.1269, 0.6286, 0.05321, 0.6286, 0.05321, 0.6383, 0.1269, 0.5085, 0.5475, 0.5181, 0.4875, 0.5181, 0.4875, 0.5085, 0.5475, 0.8259, 0.08258, 0.8948, 0.1944, 0.8948, 0.1944, 0.8259, 0.08258, 0.5181, 0.4875, 0.5013, 0.425, 0.5013, 0.425, 0.5181, 0.4875, 0.6649, 0.6535, 0.6682, 0.5761, 0.6682, 0.5761, 0.6649, 0.6535, 0.8568, 0.544, 0.9472, 0.6772, 0.9472, 0.6772, 0.8568, 0.544, 0.5808, 0.6367, 0.6649, 0.6535, 0.6649, 0.6535, 0.5808, 0.6367, 0.9472, 0.6772, 0.8806, 0.8104, 0.8806, 0.8104, 0.9472, 0.6772, 0.5101, 0.7174, 0.5808, 0.6367, 0.5808, 0.6367, 0.5101, 0.7174, 0.8806, 0.8104, 0.7545, 0.8913, 0.7545, 0.8913, 0.8806, 0.8104, 0.4899, 0.8082, 0.5101, 0.7174, 0.5101, 0.7174, 0.4899, 0.8082, 0.7545, 0.8913, 0.5571, 0.8603, 0.5571, 0.8603, 0.7545, 0.8913, 0.8499, 0.3205, 0.9345, 0.3043, 0.9345, 0.3043, 0.8499, 0.3205, 0.5115, 0.8762, 0.4899, 0.8082, 0.4899, 0.8082, 0.5115, 0.8762, 0.5571, 0.8603, 0.5115, 0.8762, 0.5115, 0.8762, 0.5571, 0.8603, 0.8196, 0.3675, 0.8499, 0.3205, 0.8499, 0.3205, 0.8196, 0.3675, 0.7557, 0.5021, 0.8196, 0.3675, 0.8196, 0.3675, 0.7557, 0.5021, 0.9345, 0.3043, 0.9091, 0.4441, 0.9091, 0.4441, 0.9345, 0.3043, 0.6682, 0.5761, 0.7557, 0.5021, 0.7557, 0.5021, 0.6682, 0.5761, 0.9091, 0.4441, 0.8568, 0.544, 0.8568, 0.544, 0.9091, 0.4441, 0.6649, 0.6535, 0.6682, 0.5761, 0.6682, 0.5761, 0.6649, 0.6535, 0.8568, 0.544, 0.9472, 0.6772, 0.9472, 0.6772, 0.8568, 0.544, 0.5808, 0.6367, 0.6649, 0.6535, 0.6649, 0.6535, 0.5808, 0.6367, 0.9472, 0.6772, 0.8806, 0.8104, 0.8806, 0.8104, 0.9472, 0.6772, 0.5101, 0.7174, 0.5808, 0.6367, 0.5808, 0.6367, 0.5101, 0.7174, 0.8806, 0.8104, 0.7545, 0.8913, 0.7545, 0.8913, 0.8806, 0.8104, 0.4899, 0.8082, 0.5101, 0.7174, 0.5101, 0.7174, 0.4899, 0.8082, 0.7545, 0.8913, 0.5571, 0.8603, 0.5571, 0.8603, 0.7545, 0.8913, 0.8499, 0.3205, 0.9345, 0.3043, 0.9345, 0.3043, 0.8499, 0.3205, 0.5115, 0.8762, 0.4899, 0.8082, 0.4899, 0.8082, 0.5115, 0.8762, 0.5571, 0.8603, 0.5115, 0.8762, 0.5115, 0.8762, 0.5571, 0.8603, 0.8196, 0.3675, 0.8499, 0.3205, 0.8499, 0.3205, 0.8196, 0.3675, 0.7557, 0.5021, 0.8196, 0.3675, 0.8196, 0.3675, 0.7557, 0.5021, 0.9345, 0.3043, 0.9091, 0.4441, 0.9091, 0.4441, 0.9345, 0.3043, 0.6682, 0.5761, 0.7557, 0.5021, 0.7557, 0.5021, 0.6682, 0.5761, 0.9091, 0.4441, 0.8568, 0.544, 0.8568, 0.544, 0.9091, 0.4441, 0.9091, 0.4441, 0.8568, 0.544, 0.8568, 0.544, 0.9091, 0.4441, 0.6682, 0.5761, 0.7557, 0.5021, 0.7557, 0.5021, 0.6682, 0.5761, 0.9345, 0.3043, 0.9091, 0.4441, 0.9091, 0.4441, 0.9345, 0.3043, 0.7557, 0.5021, 0.8196, 0.3675, 0.8196, 0.3675, 0.7557, 0.5021, 0.8196, 0.3675, 0.8499, 0.3205, 0.8499, 0.3205, 0.8196, 0.3675, 0.5571, 0.8603, 0.5115, 0.8762, 0.5115, 0.8762, 0.5571, 0.8603, 0.5115, 0.8762, 0.4899, 0.8082, 0.4899, 0.8082, 0.5115, 0.8762, 0.8499, 0.3205, 0.9345, 0.3043, 0.9345, 0.3043, 0.8499, 0.3205, 0.7545, 0.8913, 0.5571, 0.8603, 0.5571, 0.8603, 0.7545, 0.8913, 0.4899, 0.8082, 0.5101, 0.7174, 0.5101, 0.7174, 0.4899, 0.8082, 0.8806, 0.8104, 0.7545, 0.8913, 0.7545, 0.8913, 0.8806, 0.8104, 0.5101, 0.7174, 0.5808, 0.6367, 0.5808, 0.6367, 0.5101, 0.7174, 0.9472, 0.6772, 0.8806, 0.8104, 0.8806, 0.8104, 0.9472, 0.6772, 0.5808, 0.6367, 0.6649, 0.6535, 0.6649, 0.6535, 0.5808, 0.6367, 0.8568, 0.544, 0.9472, 0.6772, 0.9472, 0.6772, 0.8568, 0.544, 0.6649, 0.6535, 0.6682, 0.5761, 0.6682, 0.5761, 0.6649, 0.6535])
me_plane.materials.append(mat_base_colour)
me_plane.materials.append(mat_snow)
me_plane.materials.append(mat_grouns_level)
me_plane.use_remesh_fix_poles = True
me_plane.use_remesh_preserve_attributes = False
me_plane.update()

# ---- objects
ob_plane = bpy.data.objects.new('Plane', me_plane)

# ---- transforms, parenting, visibility, modifiers, constraints
ob_plane.location = (0.0, 0.0, 0.0)
ob_plane.scale = (3.433, 3.433, 3.433)

# ---- collection membership
col_collection.objects.link(ob_plane)

# ---- scene / render settings (as saved in the file)
scene.frame_start = 1; scene.frame_end = 250; scene.frame_set(1)
scene.render.engine = 'BLENDER_EEVEE_NEXT'
scene.cycles.use_denoising = False
scene.cycles.samples = 128
scene.cycles.sampling_pattern = 'TABULATED_SOBOL'
scene.cycles.use_adaptive_sampling = False
scene.cycles.use_light_tree = False
scene.view_settings.view_transform = 'Filmic'
bpy.context.view_layer.update()

# ---- added for rendering (the .blend has no active camera and no usable light): camera, sun
cam_auto = bpy.data.cameras.new('AutoCamera')
cam_auto.lens = 50.0
cam_auto.sensor_width = 36.0
cam_auto.clip_end = 1000.0
ob_auto_camera = bpy.data.objects.new('AutoCamera', cam_auto)
scene.collection.objects.link(ob_auto_camera)
ob_auto_camera.location = (10.4722, -12.6613, 10.4884)
ob_auto_camera.rotation_euler = (1.09748, -7.21219e-08, 0.694738)
scene.camera = ob_auto_camera
light_auto_sun = bpy.data.lights.new('AutoSun', 'SUN')
light_auto_sun.energy = 3.0
light_auto_sun.angle = 0.0523599
ob_auto_sun = bpy.data.objects.new('AutoSun', light_auto_sun)
scene.collection.objects.link(ob_auto_sun)
ob_auto_sun.rotation_euler = (0.872665, 0.174533, 0.523599)
bpy.context.view_layer.update()
